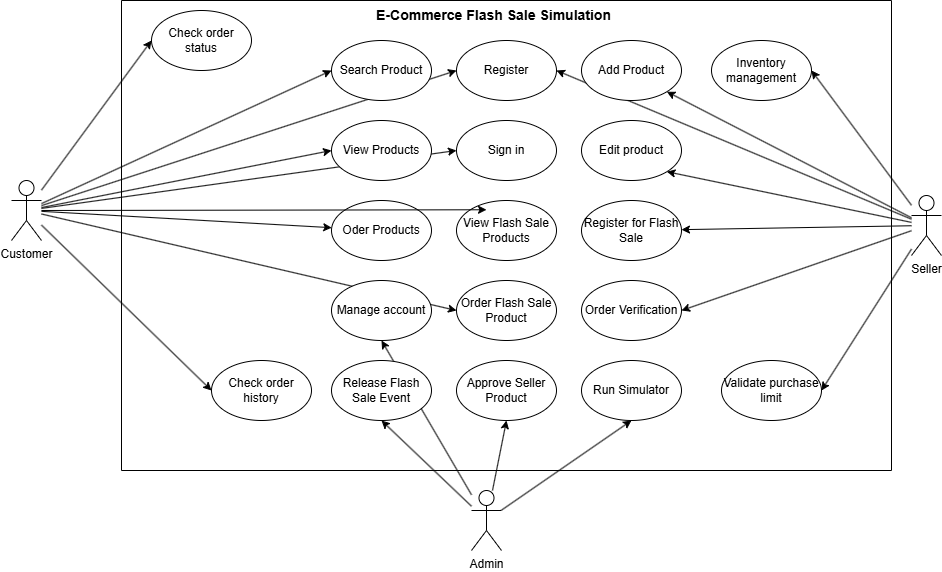

The diagram above was exported from draw.io. Its source (the exported page's mxGraphModel, read from the mxfile embedded in the PNG):
<mxGraphModel dx="1084" dy="591" grid="1" gridSize="10" guides="1" tooltips="1" connect="1" arrows="1" fold="1" page="0" pageScale="1" pageWidth="1169" pageHeight="827" background="#ffffff" math="0" shadow="0">
  <root>
    <mxCell id="0" />
    <mxCell id="1" parent="0" />
    <mxCell id="LuggtfYvTwy_5inKM8hM-9" edge="1" parent="1" source="xXRctf6dYubjrBekjvTx-1" style="rounded=0;orthogonalLoop=1;jettySize=auto;html=1;entryX=0;entryY=0.5;entryDx=0;entryDy=0;" target="xXRctf6dYubjrBekjvTx-10">
      <mxGeometry relative="1" as="geometry">
        <mxPoint x="50" y="380" as="targetPoint" />
      </mxGeometry>
    </mxCell>
    <mxCell id="LuggtfYvTwy_5inKM8hM-11" edge="1" parent="1" source="xXRctf6dYubjrBekjvTx-1" style="rounded=0;orthogonalLoop=1;jettySize=auto;html=1;entryX=0;entryY=0.5;entryDx=0;entryDy=0;" target="xXRctf6dYubjrBekjvTx-9">
      <mxGeometry relative="1" as="geometry" />
    </mxCell>
    <mxCell id="LuggtfYvTwy_5inKM8hM-12" edge="1" parent="1" source="xXRctf6dYubjrBekjvTx-1" style="rounded=0;orthogonalLoop=1;jettySize=auto;html=1;entryX=0;entryY=0.5;entryDx=0;entryDy=0;" target="xXRctf6dYubjrBekjvTx-17">
      <mxGeometry relative="1" as="geometry" />
    </mxCell>
    <mxCell id="LuggtfYvTwy_5inKM8hM-13" edge="1" parent="1" source="xXRctf6dYubjrBekjvTx-1" style="rounded=0;orthogonalLoop=1;jettySize=auto;html=1;entryX=0;entryY=0.5;entryDx=0;entryDy=0;" target="xXRctf6dYubjrBekjvTx-12">
      <mxGeometry relative="1" as="geometry" />
    </mxCell>
    <mxCell id="LuggtfYvTwy_5inKM8hM-14" edge="1" parent="1" source="xXRctf6dYubjrBekjvTx-1" style="rounded=0;orthogonalLoop=1;jettySize=auto;html=1;" target="xXRctf6dYubjrBekjvTx-13">
      <mxGeometry relative="1" as="geometry" />
    </mxCell>
    <mxCell id="LuggtfYvTwy_5inKM8hM-16" edge="1" parent="1" source="xXRctf6dYubjrBekjvTx-1" style="rounded=0;orthogonalLoop=1;jettySize=auto;html=1;entryX=0;entryY=0.5;entryDx=0;entryDy=0;" target="xXRctf6dYubjrBekjvTx-11">
      <mxGeometry relative="1" as="geometry" />
    </mxCell>
    <mxCell id="b_4gDA0Wo0Vz6FIQpBA4-16" edge="1" parent="1" source="xXRctf6dYubjrBekjvTx-1" style="rounded=0;orthogonalLoop=1;jettySize=auto;html=1;entryX=0;entryY=0.5;entryDx=0;entryDy=0;" target="b_4gDA0Wo0Vz6FIQpBA4-14">
      <mxGeometry relative="1" as="geometry" />
    </mxCell>
    <mxCell id="b_4gDA0Wo0Vz6FIQpBA4-19" edge="1" parent="1" source="xXRctf6dYubjrBekjvTx-1" style="rounded=0;orthogonalLoop=1;jettySize=auto;html=1;entryX=0;entryY=0.5;entryDx=0;entryDy=0;" target="b_4gDA0Wo0Vz6FIQpBA4-15">
      <mxGeometry relative="1" as="geometry" />
    </mxCell>
    <mxCell id="xXRctf6dYubjrBekjvTx-1" parent="1" style="shape=umlActor;verticalLabelPosition=bottom;verticalAlign=top;html=1;outlineConnect=0;" value="Customer" vertex="1">
      <mxGeometry height="60" width="30" x="90" y="250" as="geometry" />
    </mxCell>
    <mxCell id="LuggtfYvTwy_5inKM8hM-10" edge="1" parent="1" source="xXRctf6dYubjrBekjvTx-2" style="rounded=0;orthogonalLoop=1;jettySize=auto;html=1;entryX=1;entryY=0.5;entryDx=0;entryDy=0;" target="xXRctf6dYubjrBekjvTx-10">
      <mxGeometry relative="1" as="geometry" />
    </mxCell>
    <mxCell id="b_4gDA0Wo0Vz6FIQpBA4-9" edge="1" parent="1" source="xXRctf6dYubjrBekjvTx-2" style="rounded=0;orthogonalLoop=1;jettySize=auto;html=1;entryX=1;entryY=0.5;entryDx=0;entryDy=0;" target="LuggtfYvTwy_5inKM8hM-6">
      <mxGeometry relative="1" as="geometry" />
    </mxCell>
    <mxCell id="b_4gDA0Wo0Vz6FIQpBA4-10" edge="1" parent="1" source="xXRctf6dYubjrBekjvTx-2" style="rounded=0;orthogonalLoop=1;jettySize=auto;html=1;" target="LuggtfYvTwy_5inKM8hM-2">
      <mxGeometry relative="1" as="geometry" />
    </mxCell>
    <mxCell id="b_4gDA0Wo0Vz6FIQpBA4-11" edge="1" parent="1" source="xXRctf6dYubjrBekjvTx-2" style="rounded=0;orthogonalLoop=1;jettySize=auto;html=1;entryX=1;entryY=1;entryDx=0;entryDy=0;" target="xXRctf6dYubjrBekjvTx-16">
      <mxGeometry relative="1" as="geometry" />
    </mxCell>
    <mxCell id="b_4gDA0Wo0Vz6FIQpBA4-12" edge="1" parent="1" source="xXRctf6dYubjrBekjvTx-2" style="rounded=0;orthogonalLoop=1;jettySize=auto;html=1;entryX=1;entryY=0.5;entryDx=0;entryDy=0;" target="LuggtfYvTwy_5inKM8hM-7">
      <mxGeometry relative="1" as="geometry" />
    </mxCell>
    <mxCell id="b_4gDA0Wo0Vz6FIQpBA4-13" edge="1" parent="1" source="xXRctf6dYubjrBekjvTx-2" style="rounded=0;orthogonalLoop=1;jettySize=auto;html=1;entryX=1;entryY=1;entryDx=0;entryDy=0;" target="LuggtfYvTwy_5inKM8hM-3">
      <mxGeometry relative="1" as="geometry" />
    </mxCell>
    <mxCell id="b_4gDA0Wo0Vz6FIQpBA4-20" edge="1" parent="1" source="xXRctf6dYubjrBekjvTx-2" style="rounded=0;orthogonalLoop=1;jettySize=auto;html=1;entryX=1;entryY=0.5;entryDx=0;entryDy=0;" target="b_4gDA0Wo0Vz6FIQpBA4-1">
      <mxGeometry relative="1" as="geometry" />
    </mxCell>
    <mxCell id="xXRctf6dYubjrBekjvTx-2" parent="1" style="shape=umlActor;verticalLabelPosition=bottom;verticalAlign=top;html=1;outlineConnect=0;" value="Seller" vertex="1">
      <mxGeometry height="60" width="30" x="990" y="265" as="geometry" />
    </mxCell>
    <mxCell id="b_4gDA0Wo0Vz6FIQpBA4-2" edge="1" parent="1" source="xXRctf6dYubjrBekjvTx-6" style="rounded=0;orthogonalLoop=1;jettySize=auto;html=1;entryX=0.5;entryY=1;entryDx=0;entryDy=0;" target="xXRctf6dYubjrBekjvTx-15">
      <mxGeometry relative="1" as="geometry" />
    </mxCell>
    <mxCell id="b_4gDA0Wo0Vz6FIQpBA4-3" edge="1" parent="1" source="xXRctf6dYubjrBekjvTx-6" style="rounded=0;orthogonalLoop=1;jettySize=auto;html=1;entryX=0.5;entryY=1;entryDx=0;entryDy=0;" target="xXRctf6dYubjrBekjvTx-14">
      <mxGeometry relative="1" as="geometry" />
    </mxCell>
    <mxCell id="b_4gDA0Wo0Vz6FIQpBA4-4" edge="1" parent="1" source="xXRctf6dYubjrBekjvTx-6" style="rounded=0;orthogonalLoop=1;jettySize=auto;html=1;entryX=0.5;entryY=1;entryDx=0;entryDy=0;" target="LuggtfYvTwy_5inKM8hM-4">
      <mxGeometry relative="1" as="geometry" />
    </mxCell>
    <mxCell id="b_4gDA0Wo0Vz6FIQpBA4-8" edge="1" parent="1" source="xXRctf6dYubjrBekjvTx-6" style="rounded=0;orthogonalLoop=1;jettySize=auto;html=1;entryX=0.5;entryY=1;entryDx=0;entryDy=0;" target="LuggtfYvTwy_5inKM8hM-5">
      <mxGeometry relative="1" as="geometry" />
    </mxCell>
    <mxCell id="xXRctf6dYubjrBekjvTx-6" parent="1" style="shape=umlActor;verticalLabelPosition=bottom;verticalAlign=top;html=1;outlineConnect=0;" value="Admin" vertex="1">
      <mxGeometry height="60" width="30" x="550" y="560" as="geometry" />
    </mxCell>
    <mxCell id="xXRctf6dYubjrBekjvTx-7" parent="1" style="swimlane;startSize=0;" value="" vertex="1">
      <mxGeometry height="470" width="770" x="200" y="70" as="geometry">
        <mxRectangle height="40" width="50" x="480" y="240" as="alternateBounds" />
      </mxGeometry>
    </mxCell>
    <mxCell id="xXRctf6dYubjrBekjvTx-8" parent="xXRctf6dYubjrBekjvTx-7" style="ellipse;whiteSpace=wrap;html=1;" value="View Flash Sale Products" vertex="1">
      <mxGeometry height="60" width="100" x="335" y="200" as="geometry" />
    </mxCell>
    <mxCell id="xXRctf6dYubjrBekjvTx-9" parent="xXRctf6dYubjrBekjvTx-7" style="ellipse;whiteSpace=wrap;html=1;" value="&lt;div&gt;Sign in&lt;/div&gt;" vertex="1">
      <mxGeometry height="60" width="100" x="335" y="120" as="geometry" />
    </mxCell>
    <mxCell id="xXRctf6dYubjrBekjvTx-10" parent="xXRctf6dYubjrBekjvTx-7" style="ellipse;whiteSpace=wrap;html=1;" value="&lt;div&gt;Register&lt;/div&gt;" vertex="1">
      <mxGeometry height="60" width="100" x="335" y="40" as="geometry" />
    </mxCell>
    <mxCell id="xXRctf6dYubjrBekjvTx-11" parent="xXRctf6dYubjrBekjvTx-7" style="ellipse;whiteSpace=wrap;html=1;" value="Order Flash Sale Product" vertex="1">
      <mxGeometry height="60" width="100" x="335" y="280" as="geometry" />
    </mxCell>
    <mxCell id="xXRctf6dYubjrBekjvTx-12" parent="xXRctf6dYubjrBekjvTx-7" style="ellipse;whiteSpace=wrap;html=1;" value="View Products" vertex="1">
      <mxGeometry height="60" width="100" x="210" y="120" as="geometry" />
    </mxCell>
    <mxCell id="xXRctf6dYubjrBekjvTx-13" parent="xXRctf6dYubjrBekjvTx-7" style="ellipse;whiteSpace=wrap;html=1;" value="Oder Products" vertex="1">
      <mxGeometry height="60" width="100" x="210" y="200" as="geometry" />
    </mxCell>
    <mxCell id="xXRctf6dYubjrBekjvTx-14" parent="xXRctf6dYubjrBekjvTx-7" style="ellipse;whiteSpace=wrap;html=1;" value="Release Flash Sale Event" vertex="1">
      <mxGeometry height="60" width="100" x="210" y="360" as="geometry" />
    </mxCell>
    <mxCell id="xXRctf6dYubjrBekjvTx-15" parent="xXRctf6dYubjrBekjvTx-7" style="ellipse;whiteSpace=wrap;html=1;" value="Manage account" vertex="1">
      <mxGeometry height="60" width="100" x="210" y="280" as="geometry" />
    </mxCell>
    <mxCell id="xXRctf6dYubjrBekjvTx-16" parent="xXRctf6dYubjrBekjvTx-7" style="ellipse;whiteSpace=wrap;html=1;" value="Edit product" vertex="1">
      <mxGeometry height="60" width="100" x="460" y="120" as="geometry" />
    </mxCell>
    <mxCell id="xXRctf6dYubjrBekjvTx-17" parent="xXRctf6dYubjrBekjvTx-7" style="ellipse;whiteSpace=wrap;html=1;" value="Search Product" vertex="1">
      <mxGeometry height="60" width="100" x="210" y="40" as="geometry" />
    </mxCell>
    <mxCell id="LuggtfYvTwy_5inKM8hM-1" parent="xXRctf6dYubjrBekjvTx-7" style="text;html=1;whiteSpace=wrap;strokeColor=none;fillColor=none;align=center;verticalAlign=middle;rounded=0;" value="&lt;span id=&quot;docs-internal-guid-ed6efc86-7fff-6e3f-5f02-52fbdccc430c&quot;&gt;&lt;span style=&quot;font-family: Arial, sans-serif; background-color: transparent; font-weight: 700; font-variant: normal; vertical-align: baseline; white-space: pre-wrap;&quot;&gt;&lt;font style=&quot;color: rgb(0, 0, 0); font-size: 14px;&quot;&gt;E-Commerce Flash Sale Simulation&lt;/font&gt;&lt;/span&gt;&lt;/span&gt;" vertex="1">
      <mxGeometry height="30" width="265" x="240" as="geometry" />
    </mxCell>
    <mxCell id="LuggtfYvTwy_5inKM8hM-2" parent="xXRctf6dYubjrBekjvTx-7" style="ellipse;whiteSpace=wrap;html=1;" value="Register for Flash Sale" vertex="1">
      <mxGeometry height="60" width="100" x="460" y="200" as="geometry" />
    </mxCell>
    <mxCell id="LuggtfYvTwy_5inKM8hM-3" parent="xXRctf6dYubjrBekjvTx-7" style="ellipse;whiteSpace=wrap;html=1;" value="Add Product" vertex="1">
      <mxGeometry height="60" width="100" x="460" y="40" as="geometry" />
    </mxCell>
    <mxCell id="LuggtfYvTwy_5inKM8hM-4" parent="xXRctf6dYubjrBekjvTx-7" style="ellipse;whiteSpace=wrap;html=1;" value="Approve Seller Product" vertex="1">
      <mxGeometry height="60" width="100" x="335" y="360" as="geometry" />
    </mxCell>
    <mxCell id="LuggtfYvTwy_5inKM8hM-5" parent="xXRctf6dYubjrBekjvTx-7" style="ellipse;whiteSpace=wrap;html=1;" value="Run Simulator" vertex="1">
      <mxGeometry height="60" width="100" x="460" y="360" as="geometry" />
    </mxCell>
    <mxCell id="LuggtfYvTwy_5inKM8hM-6" parent="xXRctf6dYubjrBekjvTx-7" style="ellipse;whiteSpace=wrap;html=1;" value="Order Verification" vertex="1">
      <mxGeometry height="60" width="100" x="460" y="280" as="geometry" />
    </mxCell>
    <mxCell id="LuggtfYvTwy_5inKM8hM-7" parent="xXRctf6dYubjrBekjvTx-7" style="ellipse;whiteSpace=wrap;html=1;" value="Inventory management" vertex="1">
      <mxGeometry height="60" width="100" x="590" y="40" as="geometry" />
    </mxCell>
    <mxCell id="b_4gDA0Wo0Vz6FIQpBA4-1" parent="xXRctf6dYubjrBekjvTx-7" style="ellipse;whiteSpace=wrap;html=1;" value="&lt;span data-path-to-node=&quot;0&quot; data-index-in-node=&quot;37&quot; style=&quot;&quot;&gt;V&lt;/span&gt;&lt;span data-path-to-node=&quot;0&quot; data-index-in-node=&quot;37&quot; style=&quot;&quot;&gt;alidate purchase limit&lt;/span&gt;" vertex="1">
      <mxGeometry height="60" width="100" x="600" y="360" as="geometry" />
    </mxCell>
    <mxCell id="b_4gDA0Wo0Vz6FIQpBA4-14" parent="xXRctf6dYubjrBekjvTx-7" style="ellipse;whiteSpace=wrap;html=1;" value="Check order status" vertex="1">
      <mxGeometry height="60" width="100" x="30" y="10" as="geometry" />
    </mxCell>
    <mxCell id="b_4gDA0Wo0Vz6FIQpBA4-15" parent="xXRctf6dYubjrBekjvTx-7" style="ellipse;whiteSpace=wrap;html=1;" value="Check order history" vertex="1">
      <mxGeometry height="60" width="100" x="90" y="360" as="geometry" />
    </mxCell>
    <mxCell id="LuggtfYvTwy_5inKM8hM-15" edge="1" parent="xXRctf6dYubjrBekjvTx-7" source="xXRctf6dYubjrBekjvTx-1" style="rounded=0;orthogonalLoop=1;jettySize=auto;html=1;entryX=0;entryY=0.5;entryDx=0;entryDy=0;">
      <mxGeometry relative="1" as="geometry">
        <mxPoint x="-30" y="190.00170731707317" as="sourcePoint" />
        <mxPoint x="364.9999999999959" y="209.26999999999998" as="targetPoint" />
      </mxGeometry>
    </mxCell>
  </root>
</mxGraphModel>